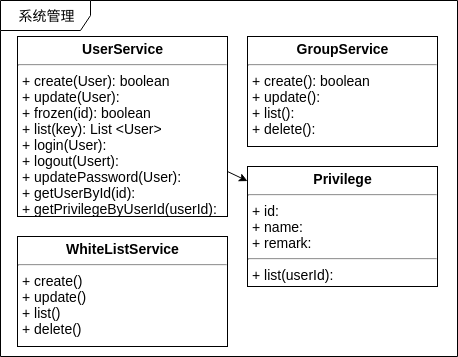

The diagram above was exported from draw.io. Its source (the exported page's mxGraphModel, read from the mxfile embedded in the PNG):
<mxGraphModel dx="1007" dy="628" grid="1" gridSize="10" guides="1" tooltips="1" connect="1" arrows="1" fold="1" page="1" pageScale="1" pageWidth="850" pageHeight="1100" background="#ffffff" math="0" shadow="0">
  <root>
    <mxCell id="0" />
    <mxCell id="1" parent="0" />
    <mxCell id="17acba5748e5396b-1" value="系统管理" style="shape=umlFrame;whiteSpace=wrap;html=1;rounded=0;shadow=0;comic=0;labelBackgroundColor=none;strokeColor=#000000;strokeWidth=1;fillColor=#ffffff;fontFamily=Verdana;fontSize=14;fontColor=#000000;align=center;width=90;height=30;" parent="1" vertex="1">
      <mxGeometry x="43" y="54" width="457" height="356" as="geometry" />
    </mxCell>
    <mxCell id="t1hmLruLxijfEGIuP8oO-6" style="rounded=0;orthogonalLoop=1;jettySize=auto;html=1;exitX=1;exitY=0.75;exitDx=0;exitDy=0;" parent="1" source="vEkVPUGvCXJWhTbXQgpN-3" target="t1hmLruLxijfEGIuP8oO-4" edge="1">
      <mxGeometry relative="1" as="geometry" />
    </mxCell>
    <mxCell id="vEkVPUGvCXJWhTbXQgpN-3" value="&lt;p style=&quot;margin: 4px 0px 0px ; text-align: center ; font-size: 14px&quot;&gt;&lt;b&gt;UserService&lt;/b&gt;&lt;/p&gt;&lt;hr style=&quot;font-size: 14px&quot;&gt;&lt;p style=&quot;margin: 0px 0px 0px 4px ; font-size: 14px&quot;&gt;+ create(User): boolean&lt;br&gt;&lt;/p&gt;&lt;p style=&quot;margin: 0px 0px 0px 4px ; font-size: 14px&quot;&gt;&lt;span&gt;+ update(User):&lt;/span&gt;&lt;br&gt;&lt;/p&gt;&lt;p style=&quot;margin: 0px 0px 0px 4px ; font-size: 14px&quot;&gt;+ frozen(id): boolean&lt;/p&gt;&lt;p style=&quot;margin: 0px 0px 0px 4px ; font-size: 14px&quot;&gt;+ list(key): List &amp;lt;User&amp;gt;&lt;/p&gt;&lt;p style=&quot;margin: 0px 0px 0px 4px ; font-size: 14px&quot;&gt;+ login(User):&lt;/p&gt;&lt;p style=&quot;margin: 0px 0px 0px 4px ; font-size: 14px&quot;&gt;+ logout(Usert):&lt;/p&gt;&lt;p style=&quot;margin: 0px 0px 0px 4px ; font-size: 14px&quot;&gt;+ updatePassword(User):&lt;/p&gt;&lt;p style=&quot;margin: 0px 0px 0px 4px ; font-size: 14px&quot;&gt;+ getUserById(id):&lt;/p&gt;&lt;p style=&quot;margin: 0px 0px 0px 4px ; font-size: 14px&quot;&gt;&lt;span&gt;+ getPrivilegeByUserId(userId):&lt;/span&gt;&lt;/p&gt;&lt;div&gt;&lt;br&gt;&lt;/div&gt;" style="verticalAlign=top;align=left;overflow=fill;fontSize=14;fontFamily=Helvetica;html=1;" parent="1" vertex="1">
      <mxGeometry x="60" y="90" width="210" height="180" as="geometry" />
    </mxCell>
    <mxCell id="t1hmLruLxijfEGIuP8oO-1" value="&lt;p style=&quot;margin: 4px 0px 0px ; text-align: center ; font-size: 14px&quot;&gt;&lt;b&gt;GroupService&lt;/b&gt;&lt;/p&gt;&lt;hr style=&quot;font-size: 14px&quot;&gt;&lt;p style=&quot;margin: 0px 0px 0px 4px ; font-size: 14px&quot;&gt;+ create(): boolean&lt;br&gt;&lt;/p&gt;&lt;p style=&quot;margin: 0px 0px 0px 4px ; font-size: 14px&quot;&gt;&lt;span&gt;+ update():&lt;/span&gt;&lt;br&gt;&lt;/p&gt;&lt;p style=&quot;margin: 0px 0px 0px 4px ; font-size: 14px&quot;&gt;&lt;span&gt;+ list():&lt;/span&gt;&lt;br&gt;&lt;/p&gt;&lt;p style=&quot;margin: 0px 0px 0px 4px ; font-size: 14px&quot;&gt;+ delete():&lt;/p&gt;" style="verticalAlign=top;align=left;overflow=fill;fontSize=14;fontFamily=Helvetica;html=1;" parent="1" vertex="1">
      <mxGeometry x="290" y="90" width="190" height="110" as="geometry" />
    </mxCell>
    <mxCell id="t1hmLruLxijfEGIuP8oO-2" value="&lt;p style=&quot;margin: 4px 0px 0px ; text-align: center ; font-size: 14px&quot;&gt;&lt;b&gt;WhiteListService&lt;/b&gt;&lt;/p&gt;&lt;hr style=&quot;font-size: 14px&quot;&gt;&lt;p style=&quot;margin: 0px 0px 0px 4px ; font-size: 14px&quot;&gt;+ create()&lt;br&gt;&lt;/p&gt;&lt;p style=&quot;margin: 0px 0px 0px 4px ; font-size: 14px&quot;&gt;&lt;span&gt;+ update()&lt;/span&gt;&lt;br&gt;&lt;/p&gt;&lt;p style=&quot;margin: 0px 0px 0px 4px ; font-size: 14px&quot;&gt;&lt;span&gt;+ list()&lt;/span&gt;&lt;br&gt;&lt;/p&gt;&lt;p style=&quot;margin: 0px 0px 0px 4px ; font-size: 14px&quot;&gt;+ delete()&lt;/p&gt;" style="verticalAlign=top;align=left;overflow=fill;fontSize=14;fontFamily=Helvetica;html=1;" parent="1" vertex="1">
      <mxGeometry x="60" y="290" width="210" height="110" as="geometry" />
    </mxCell>
    <mxCell id="t1hmLruLxijfEGIuP8oO-4" value="&lt;p style=&quot;margin: 4px 0px 0px ; text-align: center ; font-size: 14px&quot;&gt;&lt;b&gt;Privilege&lt;/b&gt;&lt;br&gt;&lt;/p&gt;&lt;hr style=&quot;font-size: 14px&quot;&gt;&lt;p style=&quot;margin: 0px 0px 0px 4px ; font-size: 14px&quot;&gt;+ id:&amp;nbsp;&lt;/p&gt;&lt;p style=&quot;margin: 0px 0px 0px 4px ; font-size: 14px&quot;&gt;+ name:&amp;nbsp;&lt;/p&gt;&lt;p style=&quot;margin: 0px 0px 0px 4px ; font-size: 14px&quot;&gt;+ remark:&amp;nbsp;&lt;/p&gt;&lt;hr style=&quot;font-size: 14px&quot;&gt;&lt;p style=&quot;margin: 0px 0px 0px 4px ; font-size: 14px&quot;&gt;+ list(userId):&lt;br&gt;&lt;/p&gt;" style="verticalAlign=top;align=left;overflow=fill;fontSize=14;fontFamily=Helvetica;html=1;" parent="1" vertex="1">
      <mxGeometry x="290" y="220" width="190" height="120" as="geometry" />
    </mxCell>
  </root>
</mxGraphModel>